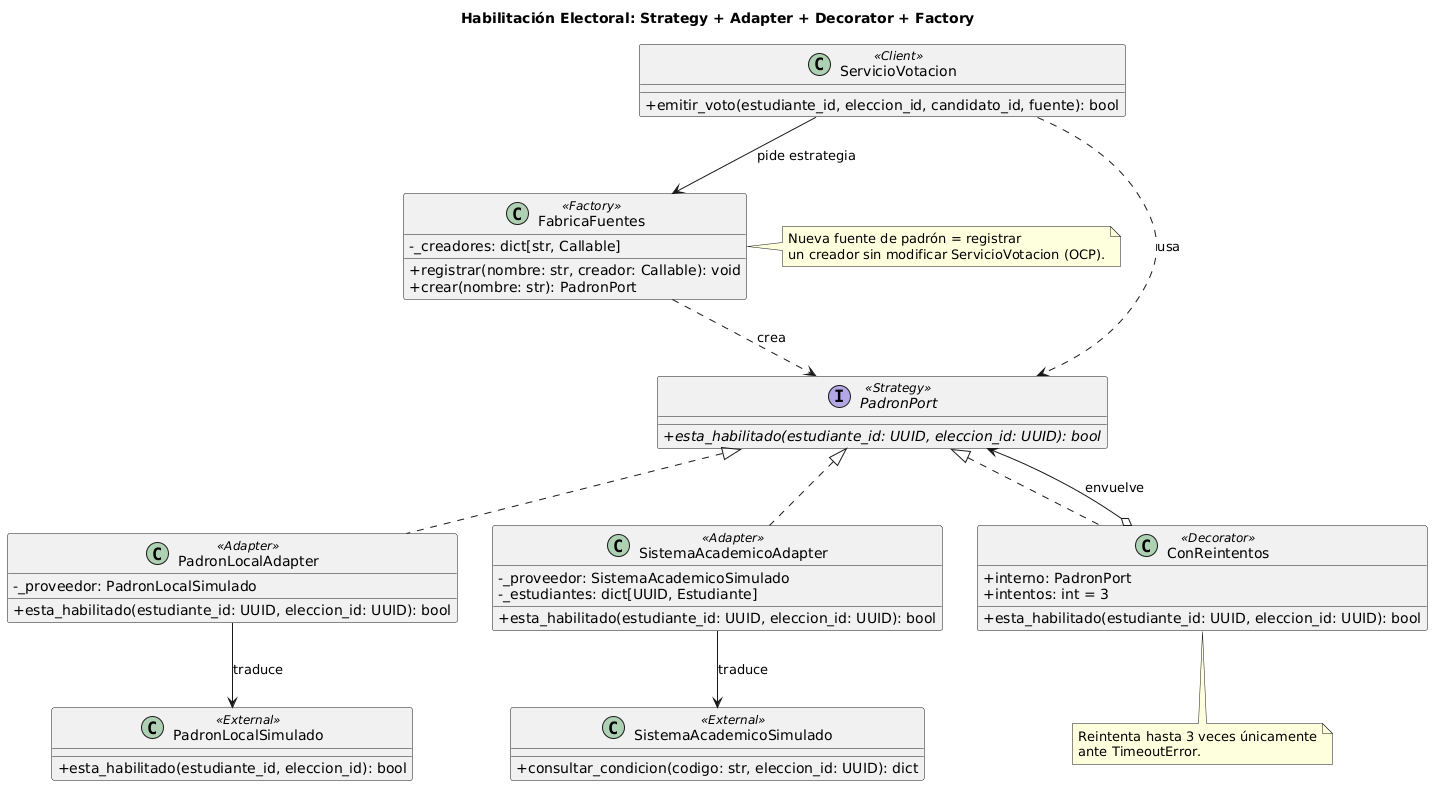

The diagram above was rendered by PlantUML. Its source (embedded in the PNG):
@startuml elegibilidad
skinparam classAttributeIconSize 0
skinparam shadowing false
title Habilitación Electoral: Strategy + Adapter + Decorator + Factory

class ServicioVotacion <<Client>> {
    +emitir_voto(estudiante_id, eleccion_id, candidato_id, fuente): bool
}

class FabricaFuentes <<Factory>> {
    -_creadores: dict[str, Callable]
    +registrar(nombre: str, creador: Callable): void
    +crear(nombre: str): PadronPort
}

interface PadronPort <<Strategy>> {
    +{abstract} esta_habilitado(estudiante_id: UUID, eleccion_id: UUID): bool
}

class PadronLocalAdapter <<Adapter>> {
    -_proveedor: PadronLocalSimulado
    +esta_habilitado(estudiante_id: UUID, eleccion_id: UUID): bool
}

class SistemaAcademicoAdapter <<Adapter>> {
    -_proveedor: SistemaAcademicoSimulado
    -_estudiantes: dict[UUID, Estudiante]
    +esta_habilitado(estudiante_id: UUID, eleccion_id: UUID): bool
}

class ConReintentos <<Decorator>> {
    +interno: PadronPort
    +intentos: int = 3
    +esta_habilitado(estudiante_id: UUID, eleccion_id: UUID): bool
}

class PadronLocalSimulado <<External>> {
    +esta_habilitado(estudiante_id, eleccion_id): bool
}

class SistemaAcademicoSimulado <<External>> {
    +consultar_condicion(codigo: str, eleccion_id: UUID): dict
}

ServicioVotacion --> FabricaFuentes : pide estrategia
ServicioVotacion ..> PadronPort : usa
FabricaFuentes ..> PadronPort : crea
PadronPort <|.. PadronLocalAdapter
PadronPort <|.. SistemaAcademicoAdapter
PadronPort <|.. ConReintentos
ConReintentos o--> PadronPort : envuelve
PadronLocalAdapter --> PadronLocalSimulado : traduce
SistemaAcademicoAdapter --> SistemaAcademicoSimulado : traduce

note right of FabricaFuentes
  Nueva fuente de padrón = registrar
  un creador sin modificar ServicioVotacion (OCP).
end note

note bottom of ConReintentos
  Reintenta hasta 3 veces únicamente
  ante TimeoutError.
end note
@enduml